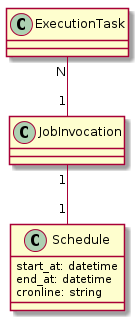

The diagram above was rendered by PlantUML. Its source (embedded in the PNG):
@startuml


class Schedule {
  start_at: datetime
  end_at: datetime
  cronline: string
}

class ExecutionTask {
}

ExecutionTask "N" -- "1" JobInvocation
JobInvocation "1" -- "1" Schedule

 skinparam backgroundColor transparent

@enduml